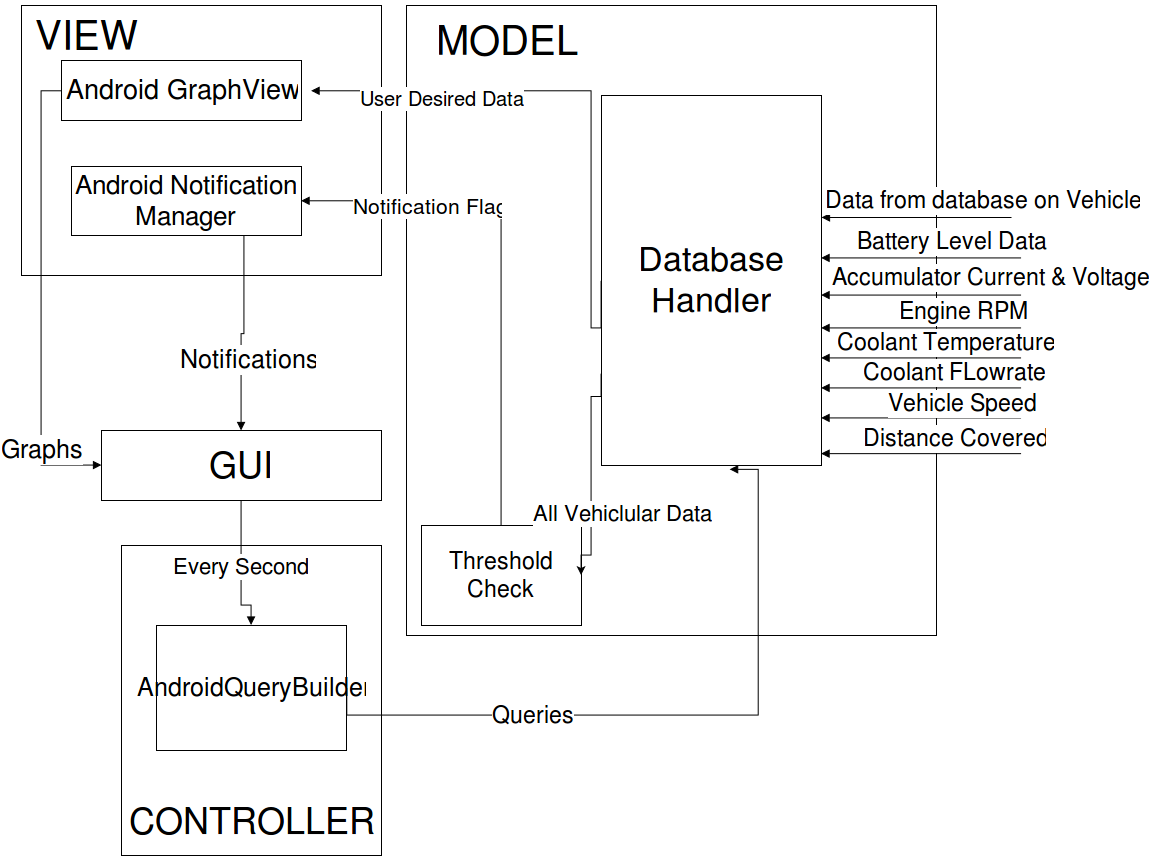

The diagram above was exported from draw.io. Its source (the exported page's mxGraphModel, read from the mxfile embedded in the PNG):
<mxGraphModel dx="1479" dy="729" grid="1" gridSize="10" guides="1" tooltips="1" connect="1" arrows="1" fold="1" page="1" pageScale="1" pageWidth="850" pageHeight="1100" background="#ffffff" math="0" shadow="0">
  <root>
    <mxCell id="0" />
    <mxCell id="1" parent="0" />
    <mxCell id="69376d31e6797d14-12" value="" style="whiteSpace=wrap;html=1;" parent="1" vertex="1">
      <mxGeometry x="665" y="70" width="530" height="630" as="geometry" />
    </mxCell>
    <mxCell id="69376d31e6797d14-2" value="&lt;font style=&quot;font-size: 34px&quot;&gt;Database Handler&lt;/font&gt;" style="whiteSpace=wrap;html=1;" parent="1" vertex="1">
      <mxGeometry x="860" y="160" width="220" height="370" as="geometry" />
    </mxCell>
    <mxCell id="69376d31e6797d14-5" style="edgeStyle=orthogonalEdgeStyle;rounded=0;html=1;startArrow=block;startFill=1;endArrow=none;endFill=0;jettySize=auto;orthogonalLoop=1;" parent="1" edge="1">
      <mxGeometry x="1080" y="282" as="geometry">
        <mxPoint x="1080" y="282" as="sourcePoint" />
        <mxPoint x="1270" y="282" as="targetPoint" />
      </mxGeometry>
    </mxCell>
    <mxCell id="69376d31e6797d14-6" value="Data from database on Vehicle" style="text;html=1;resizable=0;points=[];align=center;verticalAlign=middle;labelBackgroundColor=#ffffff;fontSize=23;" parent="69376d31e6797d14-5" vertex="1" connectable="0">
      <mxGeometry relative="1" as="geometry">
        <mxPoint x="64" y="-18" as="offset" />
      </mxGeometry>
    </mxCell>
    <mxCell id="69376d31e6797d14-7" value="" style="whiteSpace=wrap;html=1;" parent="1" vertex="1">
      <mxGeometry x="280" y="70" width="360" height="270" as="geometry" />
    </mxCell>
    <mxCell id="69376d31e6797d14-8" value="&lt;font style=&quot;font-size: 27px&quot;&gt;Android GraphView&lt;/font&gt;" style="whiteSpace=wrap;html=1;" parent="1" vertex="1">
      <mxGeometry x="320" y="125" width="240" height="60" as="geometry" />
    </mxCell>
    <mxCell id="69376d31e6797d14-10" value="" style="whiteSpace=wrap;html=1;" parent="1" vertex="1">
      <mxGeometry x="380" y="610" width="260" height="310" as="geometry" />
    </mxCell>
    <mxCell id="69376d31e6797d14-21" style="edgeStyle=orthogonalEdgeStyle;rounded=0;html=1;startArrow=none;startFill=0;endArrow=block;endFill=1;jettySize=auto;orthogonalLoop=1;" parent="1" edge="1">
      <mxGeometry x="1159" y="322.5" as="geometry">
        <mxPoint x="1079" y="323" as="targetPoint" />
        <mxPoint x="1279" y="323" as="sourcePoint" />
        <Array as="points">
          <mxPoint x="1139" y="323" />
          <mxPoint x="1139" y="323" />
        </Array>
      </mxGeometry>
    </mxCell>
    <mxCell id="69376d31e6797d14-22" value="Battery Level Data" style="text;html=1;resizable=0;points=[];align=center;verticalAlign=middle;labelBackgroundColor=#ffffff;fontSize=23;" parent="69376d31e6797d14-21" vertex="1" connectable="0">
      <mxGeometry relative="1" as="geometry">
        <mxPoint x="30" y="-17" as="offset" />
      </mxGeometry>
    </mxCell>
    <mxCell id="69376d31e6797d14-23" style="edgeStyle=orthogonalEdgeStyle;rounded=0;html=1;startArrow=none;startFill=0;endArrow=block;endFill=1;jettySize=auto;orthogonalLoop=1;" parent="1" edge="1">
      <mxGeometry x="1159" y="392.5" as="geometry">
        <mxPoint x="1079" y="393" as="targetPoint" />
        <mxPoint x="1279" y="393" as="sourcePoint" />
        <Array as="points">
          <mxPoint x="1139" y="393" />
          <mxPoint x="1139" y="393" />
        </Array>
      </mxGeometry>
    </mxCell>
    <mxCell id="69376d31e6797d14-24" value="Engine RPM" style="text;html=1;resizable=0;points=[];align=center;verticalAlign=middle;labelBackgroundColor=#ffffff;fontSize=23;" parent="69376d31e6797d14-23" vertex="1" connectable="0">
      <mxGeometry relative="1" as="geometry">
        <mxPoint x="42" y="-17" as="offset" />
      </mxGeometry>
    </mxCell>
    <mxCell id="69376d31e6797d14-25" style="edgeStyle=orthogonalEdgeStyle;rounded=0;html=1;startArrow=none;startFill=0;endArrow=block;endFill=1;jettySize=auto;orthogonalLoop=1;" parent="1" edge="1">
      <mxGeometry x="1159" y="422.5" as="geometry">
        <mxPoint x="1079" y="423" as="targetPoint" />
        <mxPoint x="1279" y="423" as="sourcePoint" />
        <Array as="points">
          <mxPoint x="1139" y="423" />
          <mxPoint x="1139" y="423" />
        </Array>
      </mxGeometry>
    </mxCell>
    <mxCell id="69376d31e6797d14-26" value="Coolant Temperature" style="text;html=1;resizable=0;points=[];align=center;verticalAlign=middle;labelBackgroundColor=#ffffff;fontSize=23;" parent="69376d31e6797d14-25" vertex="1" connectable="0">
      <mxGeometry relative="1" as="geometry">
        <mxPoint x="23" y="-16" as="offset" />
      </mxGeometry>
    </mxCell>
    <mxCell id="69376d31e6797d14-27" style="edgeStyle=orthogonalEdgeStyle;rounded=0;html=1;startArrow=none;startFill=0;endArrow=block;endFill=1;jettySize=auto;orthogonalLoop=1;" parent="1" edge="1">
      <mxGeometry x="1159" y="452.5" as="geometry">
        <mxPoint x="1079" y="453" as="targetPoint" />
        <mxPoint x="1279" y="453" as="sourcePoint" />
        <Array as="points">
          <mxPoint x="1139" y="453" />
          <mxPoint x="1139" y="453" />
        </Array>
      </mxGeometry>
    </mxCell>
    <mxCell id="69376d31e6797d14-28" value="Coolant FLowrate" style="text;html=1;resizable=0;points=[];align=center;verticalAlign=middle;labelBackgroundColor=#ffffff;fontSize=23;" parent="69376d31e6797d14-27" vertex="1" connectable="0">
      <mxGeometry relative="1" as="geometry">
        <mxPoint x="32" y="-16" as="offset" />
      </mxGeometry>
    </mxCell>
    <mxCell id="69376d31e6797d14-29" style="edgeStyle=orthogonalEdgeStyle;rounded=0;html=1;startArrow=none;startFill=0;endArrow=block;endFill=1;jettySize=auto;orthogonalLoop=1;" parent="1" edge="1">
      <mxGeometry x="1159" y="482.5" as="geometry">
        <mxPoint x="1079" y="483" as="targetPoint" />
        <mxPoint x="1279" y="483" as="sourcePoint" />
        <Array as="points">
          <mxPoint x="1139" y="483" />
          <mxPoint x="1139" y="483" />
        </Array>
      </mxGeometry>
    </mxCell>
    <mxCell id="69376d31e6797d14-30" value="Vehicle Speed" style="text;html=1;resizable=0;points=[];align=center;verticalAlign=middle;labelBackgroundColor=#ffffff;fontSize=23;" parent="69376d31e6797d14-29" vertex="1" connectable="0">
      <mxGeometry relative="1" as="geometry">
        <mxPoint x="40" y="-15" as="offset" />
      </mxGeometry>
    </mxCell>
    <mxCell id="69376d31e6797d14-34" style="edgeStyle=orthogonalEdgeStyle;rounded=0;html=1;startArrow=none;startFill=0;endArrow=block;endFill=1;jettySize=auto;orthogonalLoop=1;" parent="1" edge="1">
      <mxGeometry x="1159" y="517.5" as="geometry">
        <mxPoint x="1079" y="518" as="targetPoint" />
        <mxPoint x="1279" y="518" as="sourcePoint" />
        <Array as="points">
          <mxPoint x="1139" y="518" />
          <mxPoint x="1139" y="518" />
        </Array>
      </mxGeometry>
    </mxCell>
    <mxCell id="69376d31e6797d14-35" value="Distance Covered" style="text;html=1;resizable=0;points=[];align=center;verticalAlign=middle;labelBackgroundColor=#ffffff;fontSize=23;" parent="69376d31e6797d14-34" vertex="1" connectable="0">
      <mxGeometry relative="1" as="geometry">
        <mxPoint x="32" y="-16" as="offset" />
      </mxGeometry>
    </mxCell>
    <mxCell id="69376d31e6797d14-36" style="edgeStyle=orthogonalEdgeStyle;rounded=0;html=1;startArrow=none;startFill=0;endArrow=block;endFill=1;jettySize=auto;orthogonalLoop=1;" parent="1" edge="1">
      <mxGeometry x="1160" y="359.5" as="geometry">
        <mxPoint x="1080" y="360" as="targetPoint" />
        <mxPoint x="1280" y="360" as="sourcePoint" />
        <Array as="points">
          <mxPoint x="1140" y="360" />
          <mxPoint x="1140" y="360" />
        </Array>
      </mxGeometry>
    </mxCell>
    <mxCell id="69376d31e6797d14-37" value="Accumulator Current &amp;amp; Voltage" style="text;html=1;resizable=0;points=[];align=center;verticalAlign=middle;labelBackgroundColor=#ffffff;fontSize=23;" parent="69376d31e6797d14-36" vertex="1" connectable="0">
      <mxGeometry relative="1" as="geometry">
        <mxPoint x="68" y="-18" as="offset" />
      </mxGeometry>
    </mxCell>
    <mxCell id="69376d31e6797d14-42" style="edgeStyle=orthogonalEdgeStyle;rounded=0;html=1;startArrow=block;startFill=1;endArrow=none;endFill=0;jettySize=auto;orthogonalLoop=1;entryX=0;entryY=0.5;" parent="1" target="69376d31e6797d14-2" edge="1">
      <mxGeometry x="270" y="155" as="geometry">
        <mxPoint x="570" y="155" as="sourcePoint" />
        <mxPoint x="460" y="155" as="targetPoint" />
        <Array as="points">
          <mxPoint x="850" y="155" />
          <mxPoint x="850" y="393" />
        </Array>
      </mxGeometry>
    </mxCell>
    <mxCell id="69376d31e6797d14-43" value="User Desired Data" style="text;html=1;resizable=0;points=[];align=center;verticalAlign=middle;labelBackgroundColor=#ffffff;fontSize=20;" parent="69376d31e6797d14-42" vertex="1" connectable="0">
      <mxGeometry relative="1" as="geometry">
        <mxPoint x="-149" as="offset" />
      </mxGeometry>
    </mxCell>
    <mxCell id="69376d31e6797d14-48" style="edgeStyle=orthogonalEdgeStyle;rounded=0;html=1;entryX=0.5;entryY=0;startArrow=none;startFill=0;endArrow=block;endFill=1;jettySize=auto;orthogonalLoop=1;exitX=0.5;exitY=1;" parent="1" source="115d40468429dd61-11" target="115d40468429dd61-1" edge="1">
      <mxGeometry relative="1" as="geometry">
        <mxPoint x="185" y="670" as="sourcePoint" />
        <Array as="points">
          <mxPoint x="500" y="670" />
        </Array>
      </mxGeometry>
    </mxCell>
    <mxCell id="69376d31e6797d14-49" value="Every Second&lt;br&gt;" style="text;html=1;resizable=0;points=[];align=center;verticalAlign=middle;labelBackgroundColor=#ffffff;fontSize=22;" parent="69376d31e6797d14-48" vertex="1" connectable="0">
      <mxGeometry x="0.1179" y="1" relative="1" as="geometry">
        <mxPoint x="-1" y="-11" as="offset" />
      </mxGeometry>
    </mxCell>
    <mxCell id="69376d31e6797d14-51" style="edgeStyle=orthogonalEdgeStyle;rounded=0;html=1;startArrow=none;startFill=0;endArrow=block;endFill=1;jettySize=auto;orthogonalLoop=1;entryX=0.58;entryY=1.011;entryPerimeter=0;exitX=1;exitY=0.5;" parent="1" source="115d40468429dd61-1" target="69376d31e6797d14-2" edge="1">
      <mxGeometry relative="1" as="geometry">
        <mxPoint x="581" y="595" as="targetPoint" />
        <Array as="points">
          <mxPoint x="1017" y="780" />
        </Array>
      </mxGeometry>
    </mxCell>
    <mxCell id="69376d31e6797d14-52" value="Queries" style="text;html=1;resizable=0;points=[];align=center;verticalAlign=middle;labelBackgroundColor=#ffffff;fontSize=23;" parent="69376d31e6797d14-51" vertex="1" connectable="0">
      <mxGeometry x="-0.4075" y="-4" relative="1" as="geometry">
        <mxPoint y="-4" as="offset" />
      </mxGeometry>
    </mxCell>
    <mxCell id="115d40468429dd61-1" value="&lt;font style=&quot;font-size: 25px&quot;&gt;AndroidQueryBuilder&lt;/font&gt;" style="whiteSpace=wrap;html=1;" parent="1" vertex="1">
      <mxGeometry x="415" y="690" width="190" height="125" as="geometry" />
    </mxCell>
    <mxCell id="115d40468429dd61-3" value="&lt;font style=&quot;font-size: 26px&quot;&gt;Android Notification Manager&lt;/font&gt;" style="whiteSpace=wrap;html=1;" parent="1" vertex="1">
      <mxGeometry x="330" y="231" width="230" height="69" as="geometry" />
    </mxCell>
    <mxCell id="115d40468429dd61-6" style="edgeStyle=orthogonalEdgeStyle;rounded=0;html=1;startArrow=block;startFill=1;endArrow=none;endFill=0;jettySize=auto;orthogonalLoop=1;entryX=0.5;entryY=0;exitX=1;exitY=0.5;" parent="1" target="115d40468429dd61-8" edge="1" source="115d40468429dd61-3">
      <mxGeometry x="270" y="266" as="geometry">
        <mxPoint x="570" y="280" as="sourcePoint" />
        <mxPoint x="930" y="504" as="targetPoint" />
      </mxGeometry>
    </mxCell>
    <mxCell id="115d40468429dd61-7" value="Notification Flag" style="text;html=1;resizable=0;points=[];align=center;verticalAlign=middle;labelBackgroundColor=#ffffff;fontSize=21;" parent="115d40468429dd61-6" vertex="1" connectable="0">
      <mxGeometry relative="1" as="geometry">
        <mxPoint x="-75" y="-58" as="offset" />
      </mxGeometry>
    </mxCell>
    <mxCell id="115d40468429dd61-8" value="&lt;font style=&quot;font-size: 23px&quot;&gt;Threshold Check&lt;/font&gt;" style="whiteSpace=wrap;html=1;" parent="1" vertex="1">
      <mxGeometry x="680" y="590" width="160" height="100" as="geometry" />
    </mxCell>
    <mxCell id="115d40468429dd61-9" value="" style="endArrow=classic;html=1;exitX=0;exitY=0.75;edgeStyle=orthogonalEdgeStyle;rounded=0;entryX=1;entryY=0.5;" parent="1" source="69376d31e6797d14-2" target="115d40468429dd61-8" edge="1">
      <mxGeometry width="50" height="50" relative="1" as="geometry">
        <mxPoint x="870" y="473" as="sourcePoint" />
        <mxPoint x="920" y="423" as="targetPoint" />
        <Array as="points">
          <mxPoint x="850" y="461" />
          <mxPoint x="850" y="620" />
        </Array>
      </mxGeometry>
    </mxCell>
    <mxCell id="115d40468429dd61-10" value="All Vehiclular Data" style="text;html=1;resizable=0;points=[];align=center;verticalAlign=middle;labelBackgroundColor=#ffffff;fontSize=22;" parent="115d40468429dd61-9" vertex="1" connectable="0">
      <mxGeometry x="0.3012" y="-2" relative="1" as="geometry">
        <mxPoint x="32" y="5" as="offset" />
      </mxGeometry>
    </mxCell>
    <mxCell id="115d40468429dd61-12" style="rounded=0;html=1;entryX=0.75;entryY=1;startArrow=block;startFill=1;endArrow=none;endFill=0;jettySize=auto;orthogonalLoop=1;edgeStyle=orthogonalEdgeStyle;" parent="1" source="115d40468429dd61-11" target="115d40468429dd61-3" edge="1">
      <mxGeometry relative="1" as="geometry" />
    </mxCell>
    <mxCell id="115d40468429dd61-14" value="Notifications" style="text;html=1;resizable=0;points=[];align=center;verticalAlign=middle;labelBackgroundColor=#ffffff;fontSize=25;" parent="115d40468429dd61-12" vertex="1" connectable="0">
      <mxGeometry x="0.3" y="-54" relative="1" as="geometry">
        <mxPoint x="-52" y="54" as="offset" />
      </mxGeometry>
    </mxCell>
    <mxCell id="115d40468429dd61-13" style="edgeStyle=orthogonalEdgeStyle;rounded=0;html=1;startArrow=block;startFill=1;endArrow=none;endFill=0;jettySize=auto;orthogonalLoop=1;" parent="1" source="115d40468429dd61-11" target="69376d31e6797d14-8" edge="1">
      <mxGeometry relative="1" as="geometry">
        <Array as="points">
          <mxPoint x="300" y="530" />
          <mxPoint x="300" y="155" />
        </Array>
      </mxGeometry>
    </mxCell>
    <mxCell id="115d40468429dd61-15" value="Graphs" style="text;html=1;resizable=0;points=[];align=center;verticalAlign=middle;labelBackgroundColor=#ffffff;fontSize=25;" parent="115d40468429dd61-13" vertex="1" connectable="0">
      <mxGeometry x="-0.662" y="1" relative="1" as="geometry">
        <mxPoint as="offset" />
      </mxGeometry>
    </mxCell>
    <mxCell id="115d40468429dd61-11" value="&lt;font style=&quot;font-size: 36px&quot;&gt;GUI&lt;/font&gt;" style="whiteSpace=wrap;html=1;" parent="1" vertex="1">
      <mxGeometry x="360" y="495" width="280" height="70" as="geometry" />
    </mxCell>
    <mxCell id="2" value="&lt;font style=&quot;font-size: 36px&quot;&gt;CONTROLLER&lt;/font&gt;" style="text;html=1;strokeColor=none;fillColor=none;align=center;verticalAlign=middle;whiteSpace=wrap;" vertex="1" parent="1">
      <mxGeometry x="350" y="860" width="320" height="50" as="geometry" />
    </mxCell>
    <mxCell id="4" style="edgeStyle=orthogonalEdgeStyle;curved=1;rounded=0;html=1;exitX=0.75;exitY=1;entryX=0.75;entryY=1;jettySize=auto;orthogonalLoop=1;" edge="1" parent="1" source="115d40468429dd61-3" target="115d40468429dd61-3">
      <mxGeometry relative="1" as="geometry" />
    </mxCell>
    <mxCell id="5" value="&lt;font style=&quot;font-size: 40px&quot;&gt;VIEW&lt;/font&gt;" style="text;html=1;strokeColor=none;fillColor=none;align=center;verticalAlign=middle;whiteSpace=wrap;" vertex="1" parent="1">
      <mxGeometry x="259" y="64.57142857142857" width="170" height="70" as="geometry" />
    </mxCell>
    <mxCell id="6" value="&lt;font style=&quot;font-size: 40px&quot;&gt;MODEL&lt;/font&gt;" style="text;html=1;strokeColor=none;fillColor=none;align=center;verticalAlign=middle;whiteSpace=wrap;" vertex="1" parent="1">
      <mxGeometry x="680" y="69.57142857142857" width="170" height="70" as="geometry" />
    </mxCell>
  </root>
</mxGraphModel>